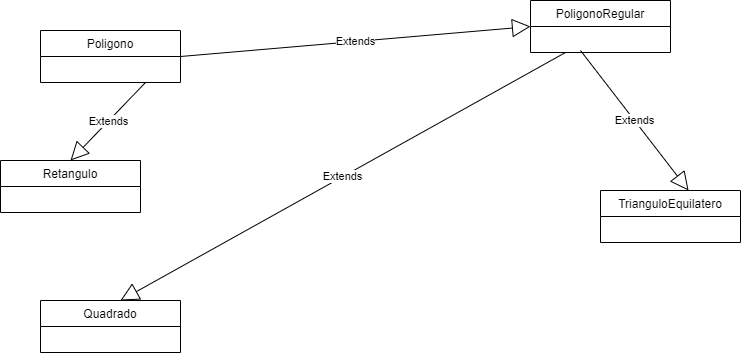

The diagram above was exported from draw.io. Its source (the exported page's mxGraphModel, read from the mxfile embedded in the PNG):
<mxGraphModel dx="868" dy="450" grid="1" gridSize="10" guides="1" tooltips="1" connect="1" arrows="1" fold="1" page="1" pageScale="1" pageWidth="827" pageHeight="1169" math="0" shadow="0">
  <root>
    <mxCell id="0" />
    <mxCell id="1" parent="0" />
    <mxCell id="oCFrOjn5Xy90rNdOzz4J-1" value="Quadrado" style="swimlane;fontStyle=0;childLayout=stackLayout;horizontal=1;startSize=26;fillColor=none;horizontalStack=0;resizeParent=1;resizeParentMax=0;resizeLast=0;collapsible=1;marginBottom=0;" vertex="1" parent="1">
      <mxGeometry x="70" y="470" width="140" height="52" as="geometry" />
    </mxCell>
    <mxCell id="oCFrOjn5Xy90rNdOzz4J-5" value="PoligonoRegular" style="swimlane;fontStyle=0;childLayout=stackLayout;horizontal=1;startSize=26;fillColor=none;horizontalStack=0;resizeParent=1;resizeParentMax=0;resizeLast=0;collapsible=1;marginBottom=0;" vertex="1" parent="1">
      <mxGeometry x="560" y="170" width="140" height="52" as="geometry" />
    </mxCell>
    <mxCell id="oCFrOjn5Xy90rNdOzz4J-9" value="Poligono" style="swimlane;fontStyle=0;childLayout=stackLayout;horizontal=1;startSize=26;fillColor=none;horizontalStack=0;resizeParent=1;resizeParentMax=0;resizeLast=0;collapsible=1;marginBottom=0;" vertex="1" parent="1">
      <mxGeometry x="70" y="200" width="140" height="52" as="geometry" />
    </mxCell>
    <mxCell id="oCFrOjn5Xy90rNdOzz4J-13" value="Retangulo" style="swimlane;fontStyle=0;childLayout=stackLayout;horizontal=1;startSize=26;fillColor=none;horizontalStack=0;resizeParent=1;resizeParentMax=0;resizeLast=0;collapsible=1;marginBottom=0;" vertex="1" parent="1">
      <mxGeometry x="30" y="330" width="140" height="52" as="geometry" />
    </mxCell>
    <mxCell id="oCFrOjn5Xy90rNdOzz4J-17" value="TrianguloEquilatero" style="swimlane;fontStyle=0;childLayout=stackLayout;horizontal=1;startSize=26;fillColor=none;horizontalStack=0;resizeParent=1;resizeParentMax=0;resizeLast=0;collapsible=1;marginBottom=0;" vertex="1" parent="1">
      <mxGeometry x="630" y="360" width="140" height="52" as="geometry" />
    </mxCell>
    <mxCell id="oCFrOjn5Xy90rNdOzz4J-21" value="Extends" style="endArrow=block;endSize=16;endFill=0;html=1;rounded=0;exitX=1;exitY=0.5;exitDx=0;exitDy=0;entryX=0;entryY=0.5;entryDx=0;entryDy=0;" edge="1" parent="1" source="oCFrOjn5Xy90rNdOzz4J-9" target="oCFrOjn5Xy90rNdOzz4J-5">
      <mxGeometry width="160" relative="1" as="geometry">
        <mxPoint x="330" y="400" as="sourcePoint" />
        <mxPoint x="490" y="400" as="targetPoint" />
      </mxGeometry>
    </mxCell>
    <mxCell id="oCFrOjn5Xy90rNdOzz4J-22" value="Extends" style="endArrow=block;endSize=16;endFill=0;html=1;rounded=0;exitX=0.25;exitY=1;exitDx=0;exitDy=0;entryX=0.571;entryY=0;entryDx=0;entryDy=0;entryPerimeter=0;" edge="1" parent="1" source="oCFrOjn5Xy90rNdOzz4J-5" target="oCFrOjn5Xy90rNdOzz4J-1">
      <mxGeometry width="160" relative="1" as="geometry">
        <mxPoint x="330" y="400" as="sourcePoint" />
        <mxPoint x="490" y="400" as="targetPoint" />
      </mxGeometry>
    </mxCell>
    <mxCell id="oCFrOjn5Xy90rNdOzz4J-23" value="Extends" style="endArrow=block;endSize=16;endFill=0;html=1;rounded=0;entryX=0.629;entryY=0;entryDx=0;entryDy=0;entryPerimeter=0;" edge="1" parent="1" target="oCFrOjn5Xy90rNdOzz4J-17">
      <mxGeometry width="160" relative="1" as="geometry">
        <mxPoint x="610" y="220" as="sourcePoint" />
        <mxPoint x="490" y="400" as="targetPoint" />
      </mxGeometry>
    </mxCell>
    <mxCell id="oCFrOjn5Xy90rNdOzz4J-24" value="Extends" style="endArrow=block;endSize=16;endFill=0;html=1;rounded=0;exitX=0.75;exitY=1;exitDx=0;exitDy=0;entryX=0.5;entryY=0;entryDx=0;entryDy=0;" edge="1" parent="1" source="oCFrOjn5Xy90rNdOzz4J-9" target="oCFrOjn5Xy90rNdOzz4J-13">
      <mxGeometry width="160" relative="1" as="geometry">
        <mxPoint x="180" y="260" as="sourcePoint" />
        <mxPoint x="490" y="400" as="targetPoint" />
      </mxGeometry>
    </mxCell>
  </root>
</mxGraphModel>